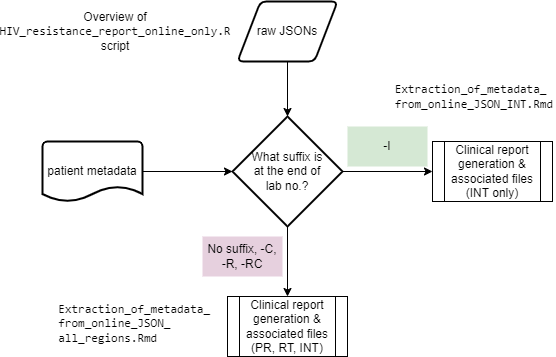

The diagram above was exported from draw.io. Its source (the exported page's mxGraphModel, read from the mxfile embedded in the PNG):
<mxGraphModel dx="1426" dy="793" grid="1" gridSize="10" guides="1" tooltips="1" connect="1" arrows="1" fold="1" page="1" pageScale="1" pageWidth="850" pageHeight="1100" math="0" shadow="0">
  <root>
    <mxCell id="0" />
    <mxCell id="1" parent="0" />
    <mxCell id="B7w9sFp1dxgN25UGiw9A-3" value="" style="edgeStyle=orthogonalEdgeStyle;rounded=0;orthogonalLoop=1;jettySize=auto;html=1;" parent="1" source="Ak07T0i8kEgmHP_caSLG-1" target="B7w9sFp1dxgN25UGiw9A-1" edge="1">
      <mxGeometry relative="1" as="geometry" />
    </mxCell>
    <mxCell id="Ak07T0i8kEgmHP_caSLG-1" value="raw JSONs" style="shape=parallelogram;html=1;strokeWidth=2;perimeter=parallelogramPerimeter;whiteSpace=wrap;rounded=1;arcSize=12;size=0.23;" parent="1" vertex="1">
      <mxGeometry x="345" y="25" width="100" height="60" as="geometry" />
    </mxCell>
    <mxCell id="B7w9sFp1dxgN25UGiw9A-2" value="" style="edgeStyle=orthogonalEdgeStyle;rounded=0;orthogonalLoop=1;jettySize=auto;html=1;" parent="1" source="Ak07T0i8kEgmHP_caSLG-2" target="B7w9sFp1dxgN25UGiw9A-1" edge="1">
      <mxGeometry relative="1" as="geometry" />
    </mxCell>
    <mxCell id="Ak07T0i8kEgmHP_caSLG-2" value="patient metadata" style="strokeWidth=2;html=1;shape=mxgraph.flowchart.document2;whiteSpace=wrap;size=0.25;" parent="1" vertex="1">
      <mxGeometry x="150" y="165" width="100" height="60" as="geometry" />
    </mxCell>
    <mxCell id="B7w9sFp1dxgN25UGiw9A-6" value="" style="edgeStyle=orthogonalEdgeStyle;rounded=0;orthogonalLoop=1;jettySize=auto;html=1;" parent="1" source="B7w9sFp1dxgN25UGiw9A-1" target="B7w9sFp1dxgN25UGiw9A-4" edge="1">
      <mxGeometry relative="1" as="geometry" />
    </mxCell>
    <mxCell id="B7w9sFp1dxgN25UGiw9A-7" value="" style="edgeStyle=orthogonalEdgeStyle;rounded=0;orthogonalLoop=1;jettySize=auto;html=1;" parent="1" source="B7w9sFp1dxgN25UGiw9A-1" target="B7w9sFp1dxgN25UGiw9A-5" edge="1">
      <mxGeometry relative="1" as="geometry" />
    </mxCell>
    <mxCell id="B7w9sFp1dxgN25UGiw9A-1" value="What suffix is&lt;br&gt;at the end of&lt;br&gt;lab no.?" style="strokeWidth=2;html=1;shape=mxgraph.flowchart.decision;whiteSpace=wrap;" parent="1" vertex="1">
      <mxGeometry x="340" y="140" width="110" height="110" as="geometry" />
    </mxCell>
    <mxCell id="B7w9sFp1dxgN25UGiw9A-4" value="Clinical report generation &amp;amp; associated files (PR, RT, INT)" style="shape=process;whiteSpace=wrap;html=1;backgroundOutline=1;" parent="1" vertex="1">
      <mxGeometry x="335" y="320" width="120" height="60" as="geometry" />
    </mxCell>
    <mxCell id="B7w9sFp1dxgN25UGiw9A-5" value="Clinical report generation &amp;amp; associated files (INT only)" style="shape=process;whiteSpace=wrap;html=1;backgroundOutline=1;" parent="1" vertex="1">
      <mxGeometry x="540" y="165" width="120" height="60" as="geometry" />
    </mxCell>
    <mxCell id="B7w9sFp1dxgN25UGiw9A-8" value="No suffix, -C, &lt;br&gt;-R, -RC" style="text;html=1;strokeColor=none;fillColor=#E6D0DE;align=center;verticalAlign=middle;whiteSpace=wrap;rounded=0;" parent="1" vertex="1">
      <mxGeometry x="310" y="260" width="80" height="40" as="geometry" />
    </mxCell>
    <mxCell id="B7w9sFp1dxgN25UGiw9A-9" value="-I" style="text;html=1;strokeColor=none;fillColor=#D5E8D4;align=center;verticalAlign=middle;whiteSpace=wrap;rounded=0;" parent="1" vertex="1">
      <mxGeometry x="455" y="150" width="80" height="40" as="geometry" />
    </mxCell>
    <mxCell id="B7w9sFp1dxgN25UGiw9A-10" value="&lt;div style=&quot;text-align: justify;&quot;&gt;&lt;span style=&quot;background-color: initial;&quot;&gt;&lt;font face=&quot;Consolas&quot;&gt;Extraction_of_metadata_&lt;/font&gt;&lt;/span&gt;&lt;/div&gt;&lt;div style=&quot;text-align: justify;&quot;&gt;&lt;span style=&quot;background-color: initial;&quot;&gt;&lt;font face=&quot;Consolas&quot;&gt;from_online_JSON_INT.Rmd&lt;/font&gt;&lt;/span&gt;&lt;/div&gt;" style="text;html=1;strokeColor=none;fillColor=none;align=right;verticalAlign=middle;whiteSpace=wrap;rounded=0;" parent="1" vertex="1">
      <mxGeometry x="503" y="100" width="160" height="40" as="geometry" />
    </mxCell>
    <mxCell id="B7w9sFp1dxgN25UGiw9A-11" value="&lt;div style=&quot;text-align: justify;&quot;&gt;&lt;span style=&quot;background-color: initial;&quot;&gt;&lt;font face=&quot;Consolas&quot;&gt;Extraction_of_metadata_&lt;/font&gt;&lt;/span&gt;&lt;/div&gt;&lt;div style=&quot;text-align: justify;&quot;&gt;&lt;span style=&quot;background-color: initial;&quot;&gt;&lt;font face=&quot;Consolas&quot;&gt;from_online_JSON_&lt;/font&gt;&lt;/span&gt;&lt;/div&gt;&lt;div style=&quot;text-align: justify;&quot;&gt;&lt;span style=&quot;background-color: initial;&quot;&gt;&lt;font face=&quot;Consolas&quot;&gt;all_regions.Rmd&lt;/font&gt;&lt;/span&gt;&lt;/div&gt;" style="text;html=1;strokeColor=none;fillColor=none;align=right;verticalAlign=middle;whiteSpace=wrap;rounded=0;" parent="1" vertex="1">
      <mxGeometry x="160" y="327" width="160" height="40" as="geometry" />
    </mxCell>
    <mxCell id="B7w9sFp1dxgN25UGiw9A-12" value="Overview of &lt;font face=&quot;Consolas&quot;&gt;HIV_resistance_report_online_only.R&lt;/font&gt;&lt;br&gt;script" style="text;html=1;strokeColor=none;fillColor=none;align=center;verticalAlign=middle;whiteSpace=wrap;rounded=0;" parent="1" vertex="1">
      <mxGeometry x="193" y="40" width="60" height="30" as="geometry" />
    </mxCell>
  </root>
</mxGraphModel>